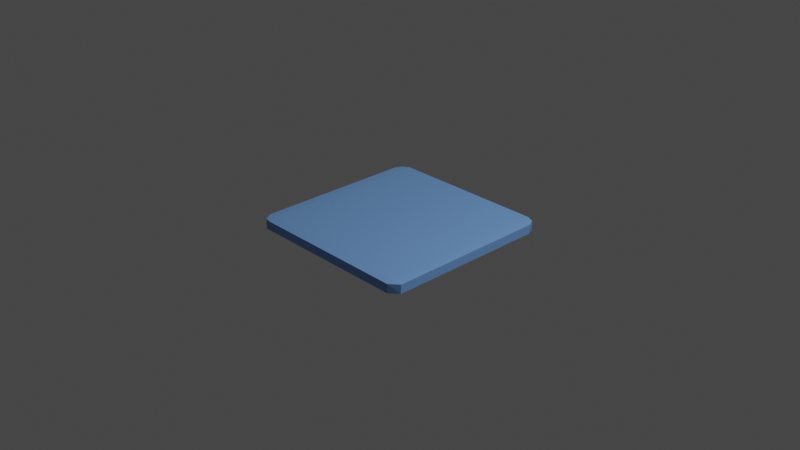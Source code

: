 # Source: frontend.blend  (saved by Blender 3.5.10; exported with 4.5.12 LTS)
import bpy
from mathutils import Matrix  # noqa: F401  (used for matrix-valued properties, if any)

bpy.ops.wm.read_factory_settings(use_empty=True)
scene = bpy.context.scene
scene.name = 'Scene'

# ---- collections
col_collection = bpy.data.collections.new('Collection'); scene.collection.children.link(col_collection)

# ---- materials (node trees are filled in below, after node groups)
mat_material = bpy.data.materials.new('Material')
mat_material.alpha_threshold = 0.0
mat_material.use_transparent_shadow = False
mat_material.roughness = 0.5
mat_material.line_color = (0.0, 0.0, 0.0, 1.0)

# ---- material node trees
mat_material.use_nodes = True; mat_material.node_tree.nodes.clear()
_N = mat_material.node_tree.nodes; _L = mat_material.node_tree.links
n0 = _N.new('ShaderNodeOutputMaterial'); n0.name = 'Material Output'; n0.location = (300, 300)
n1 = _N.new('ShaderNodeBsdfPrincipled'); n1.name = 'Principled BSDF'; n1.location = (10, 300)
n1.distribution = 'GGX'
n1.subsurface_method = 'RANDOM_WALK_SKIN'
n1.inputs[0].default_value = (0.1821, 0.3778, 0.8, 1.0)
n1.inputs[3].default_value = 1.45
n1.inputs[27].default_value = (0.0, 0.0, 0.0, 1.0)
n1.inputs[28].default_value = 1.0
_L.new(n1.outputs[0], n0.inputs[0])
n0.is_active_output = True

# ---- world
world_world = bpy.data.worlds.new('World'); scene.world = world_world
world_world.use_nodes = True; world_world.node_tree.nodes.clear()
_N = world_world.node_tree.nodes; _L = world_world.node_tree.links
n0 = _N.new('ShaderNodeOutputWorld'); n0.name = 'World Output'; n0.location = (300, 300)
n1 = _N.new('ShaderNodeBackground'); n1.name = 'Background'; n1.location = (10, 300)
n1.inputs[0].default_value = (0.05088, 0.05088, 0.05088, 1.0)
_L.new(n1.outputs[0], n0.inputs[0])
n0.is_active_output = True
world_world.color = (0.05088, 0.05088, 0.05088)
world_world.use_sun_shadow = False
world_world.sun_shadow_jitter_overblur = 0.0

# ---- cameras
cam_camera = bpy.data.cameras.new('Camera')
cam_camera.clip_end = 100.0
cam_camera.ortho_scale = 7.314

# ---- lights
light_light = bpy.data.lights.new('Light', 'POINT')
light_light.transmission_factor = 0.0
light_light.energy = 1000.0
light_light.shadow_soft_size = 0.1
light_light.shadow_maximum_resolution = 0.006
light_light.use_absolute_resolution = True

# ---- meshes
me_cube = bpy.data.meshes.new('Cube')
me_cube.from_pydata([(1.0, 1.0, 1.0), (1.0, 1.0, -1.0), (1.0, -1.0, 1.0), (1.0, -1.0, -1.0), (-1.0, 1.0, 1.0), (-1.0, 1.0, -1.0), (-1.0, -1.0, 1.0), (-1.0, -1.0, -1.0)], [], [(0, 4, 6, 2), (3, 2, 6, 7), (7, 6, 4, 5), (5, 1, 3, 7), (1, 0, 2, 3), (5, 4, 0, 1)])
_uv = me_cube.uv_layers.new(name='UVMap')
_uv.uv.foreach_set('vector', [0.625, 0.5, 0.875, 0.5, 0.875, 0.75, 0.625, 0.75, 0.375, 0.75, 0.625, 0.75, 0.625, 1.0, 0.375, 1.0, 0.375, 0.0, 0.625, 0.0, 0.625, 0.25, 0.375, 0.25, 0.125, 0.5, 0.375, 0.5, 0.375, 0.75, 0.125, 0.75, 0.375, 0.5, 0.625, 0.5, 0.625, 0.75, 0.375, 0.75, 0.375, 0.25, 0.625, 0.25, 0.625, 0.5, 0.375, 0.5])
me_cube.materials.append(mat_material)
me_cube.use_mirror_vertex_groups = False
me_cube.update()

# ---- objects
ob_cube = bpy.data.objects.new('Cube', me_cube)
ob_light = bpy.data.objects.new('Light', light_light)
ob_camera = bpy.data.objects.new('Camera', cam_camera)

# ---- transforms, parenting, visibility, modifiers, constraints
ob_cube.location = (0.0, 0.0, -0.05628)
ob_cube.scale = (1.0, 1.0, 0.05517)
ob_cube.lock_rotations_4d = False
ob_cube.empty_display_type = 'ARROWS'
ob_cube.lineart.crease_threshold = 0.0
_m = ob_cube.modifiers.new('Bevel', 'BEVEL')
_m.width = 0.16
_m.width_pct = 0.16
_m.segments = 19
_m = ob_cube.modifiers.new('Decimate', 'DECIMATE')
_m.ratio = 0.01361
ob_light.location = (4.076, 1.005, 5.904)
ob_light.rotation_euler = (0.6503, 0.05522, 1.866)
ob_light.lock_rotations_4d = False
ob_light.empty_display_type = 'ARROWS'
ob_light.color = (0.0, 0.0, 0.0, 0.0)
ob_light.lineart.crease_threshold = 0.0
ob_camera.location = (7.359, -6.926, 4.958)
ob_camera.rotation_euler = (1.109, 0.0, 0.8149)
ob_camera.lock_rotations_4d = False
ob_camera.empty_display_type = 'ARROWS'
ob_camera.color = (0.0, 0.0, 0.0, 0.0)
ob_camera.display_type = 'WIRE'
ob_camera.lineart.crease_threshold = 0.0

# ---- collection membership
col_collection.objects.link(ob_cube)
col_collection.objects.link(ob_light)
col_collection.objects.link(ob_camera)

# ---- scene / render settings (as saved in the file)
scene.camera = ob_camera
scene.frame_start = 1; scene.frame_end = 250; scene.frame_set(1)
scene.render.engine = 'BLENDER_EEVEE_NEXT'
scene.cycles.sampling_pattern = 'TABULATED_SOBOL'
scene.view_settings.view_transform = 'Filmic'
bpy.context.view_layer.update()
